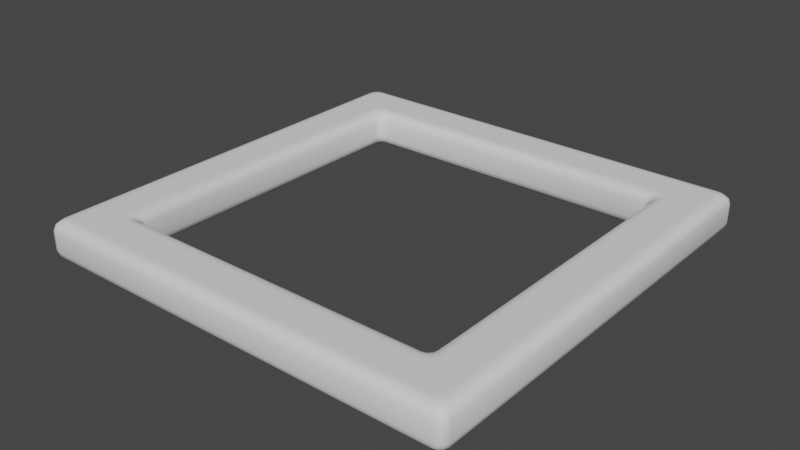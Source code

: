# Source: sqare_symbol.blend  (saved by Blender 2.91.10; exported with 4.5.12 LTS)
import bpy
from mathutils import Matrix  # noqa: F401  (used for matrix-valued properties, if any)

bpy.ops.wm.read_factory_settings(use_empty=True)
scene = bpy.context.scene
scene.name = 'Scene'

# ---- collections
col_collection = bpy.data.collections.new('Collection'); scene.collection.children.link(col_collection)

# ---- world
world_world = bpy.data.worlds.new('World'); scene.world = world_world
world_world.use_nodes = True; world_world.node_tree.nodes.clear()
_N = world_world.node_tree.nodes; _L = world_world.node_tree.links
n0 = _N.new('ShaderNodeOutputWorld'); n0.name = 'World Output'; n0.location = (300, 300)
n1 = _N.new('ShaderNodeBackground'); n1.name = 'Background'; n1.location = (10, 300)
n1.inputs[0].default_value = (0.05088, 0.05088, 0.05088, 1.0)
_L.new(n1.outputs[0], n0.inputs[0])
n0.is_active_output = True
world_world.color = (0.05088, 0.05088, 0.05088)
world_world.use_sun_shadow = False
world_world.sun_shadow_jitter_overblur = 0.0

# ---- meshes
me_plane = bpy.data.meshes.new('Plane')
me_plane.from_pydata([(-0.8333, -0.8749, 0.175), (-0.8749, -0.8333, 0.175), (-0.8541, -0.8693, 0.175), (-0.8693, -0.8541, 0.175), (-0.8333, 0.8749, 0.175), (-0.8749, 0.8333, 0.175), (-0.8541, 0.8693, 0.175), (-0.8693, 0.8541, 0.175), (0.8749, -0.8333, 0.175), (0.8333, -0.8749, 0.175), (0.8693, -0.8541, 0.175), (0.8541, -0.8693, 0.175), (0.8333, 0.8749, 0.175), (0.8749, 0.8333, 0.175), (0.8541, 0.8693, 0.175), (0.8693, 0.8541, 0.175), (-0.7709, -0.8123, 0.175), (-0.8123, -0.7709, 0.175), (-0.7916, -0.8068, 0.175), (-0.8068, -0.7916, 0.175), (0.8123, -0.7709, 0.175), (0.7709, -0.8123, 0.175), (0.8068, -0.7916, 0.175), (0.7916, -0.8068, 0.175), (0.7709, 0.8123, 0.175), (0.8123, 0.7709, 0.175), (0.7916, 0.8068, 0.175), (0.8068, 0.7916, 0.175), (-0.8123, 0.7709, 0.175), (-0.7709, 0.8123, 0.175), (-0.8068, 0.7916, 0.175), (-0.7916, 0.8068, 0.175), (-0.8954, 0.9368, 0.175), (-0.9368, 0.8954, 0.175), (-0.9161, 0.9312, 0.175), (-0.9312, 0.9161, 0.175), (-0.9368, -0.8954, 0.175), (-0.8954, -0.9368, 0.175), (-0.9312, -0.9161, 0.175), (-0.9161, -0.9312, 0.175), (0.8954, -0.9368, 0.175), (0.9368, -0.8954, 0.175), (0.9161, -0.9312, 0.175), (0.9312, -0.9161, 0.175), (0.9368, 0.8954, 0.175), (0.8954, 0.9368, 0.175), (0.9312, 0.9161, 0.175), (0.9161, 0.9312, 0.175), (-0.8749, -0.8333, 0.0), (-0.8333, -0.8749, 0.0), (-0.8693, -0.8541, 0.0), (-0.8541, -0.8693, 0.0), (-0.8749, 0.8333, 0.0), (-0.8333, 0.8749, 0.0), (-0.8693, 0.8541, 0.0), (-0.8541, 0.8693, 0.0), (0.8333, -0.8749, 0.0), (0.8749, -0.8333, 0.0), (0.8541, -0.8693, 0.0), (0.8693, -0.8541, 0.0), (0.8749, 0.8333, 0.0), (0.8333, 0.8749, 0.0), (0.8693, 0.8541, 0.0), (0.8541, 0.8693, 0.0), (-0.8123, -0.7709, 0.0), (-0.7709, -0.8123, 0.0), (-0.8068, -0.7916, 0.0), (-0.7916, -0.8068, 0.0), (0.7709, -0.8123, 0.0), (0.8123, -0.7709, 0.0), (0.7916, -0.8068, 0.0), (0.8068, -0.7916, 0.0), (0.8123, 0.7709, 0.0), (0.7709, 0.8123, 0.0), (0.8068, 0.7916, 0.0), (0.7916, 0.8068, 0.0), (-0.7709, 0.8123, 0.0), (-0.8123, 0.7709, 0.0), (-0.7916, 0.8068, 0.0), (-0.8068, 0.7916, 0.0), (-0.9374, 0.8961, 0.0), (-0.8961, 0.9374, 0.0), (-0.9319, 0.9167, 0.0), (-0.9167, 0.9319, 0.0), (-0.8961, -0.9374, 0.0), (-0.9374, -0.8961, 0.0), (-0.9167, -0.9319, 0.0), (-0.9319, -0.9167, 0.0), (0.9374, -0.8961, 0.0), (0.8961, -0.9374, 0.0), (0.9319, -0.9167, 0.0), (0.9167, -0.9319, 0.0), (0.8961, 0.9374, 0.0), (0.9374, 0.8961, 0.0), (0.9167, 0.9319, 0.0), (0.9319, 0.9167, 0.0), (-0.9549, -0.9141, 0.0), (-0.9141, -0.9549, 0.0), (-0.9494, -0.9345, 5.821e-11), (-0.9345, -0.9494, 5.821e-11), (-0.9614, -1.0, 0.04511), (-1.0, -0.9614, 0.04511), (-0.9807, -0.9948, 0.04511), (-0.9948, -0.9807, 0.04511), (-0.9376, -0.9774, 0.006043), (-0.9774, -0.9376, 0.006043), (-0.9575, -0.9721, 0.006043), (-0.9721, -0.9575, 0.006043), (-0.955, -0.994, 0.02255), (-0.994, -0.955, 0.02255), (-0.9745, -0.9887, 0.02255), (-0.9887, -0.9745, 0.02255), (0.9141, -0.9549, 0.0), (0.9549, -0.9141, 0.0), (0.9345, -0.9494, 5.821e-11), (0.9494, -0.9345, 5.821e-11), (1.0, -0.9614, 0.04511), (0.9614, -1.0, 0.04511), (0.9948, -0.9807, 0.04511), (0.9807, -0.9948, 0.04511), (0.9774, -0.9376, 0.006043), (0.9376, -0.9774, 0.006043), (0.9721, -0.9575, 0.006043), (0.9575, -0.9721, 0.006043), (0.994, -0.955, 0.02255), (0.955, -0.994, 0.02255), (0.9887, -0.9745, 0.02255), (0.9745, -0.9887, 0.02255), (-1.0, 0.9614, 0.04511), (-0.9614, 1.0, 0.04511), (-0.9948, 0.9807, 0.04511), (-0.9807, 0.9948, 0.04511), (-0.9141, 0.9549, 0.0), (-0.9549, 0.9141, 0.0), (-0.9345, 0.9494, 0.0), (-0.9494, 0.9345, 0.0), (-0.994, 0.955, 0.02255), (-0.955, 0.994, 0.02255), (-0.9887, 0.9745, 0.02255), (-0.9745, 0.9887, 0.02255), (-0.9774, 0.9376, 0.006043), (-0.9376, 0.9774, 0.006043), (-0.9721, 0.9575, 0.006043), (-0.9575, 0.9721, 0.006043), (0.9549, 0.9141, 0.0), (0.9141, 0.9549, 0.0), (0.9494, 0.9345, 5.821e-11), (0.9345, 0.9494, 5.821e-11), (0.9614, 1.0, 0.04511), (1.0, 0.9614, 0.04511), (0.9807, 0.9948, 0.04511), (0.9948, 0.9807, 0.04511), (0.9376, 0.9774, 0.006043), (0.9774, 0.9376, 0.006043), (0.9575, 0.9721, 0.006043), (0.9721, 0.9575, 0.006043), (0.955, 0.994, 0.02255), (0.994, 0.955, 0.02255), (0.9745, 0.9887, 0.02255), (0.9887, 0.9745, 0.02255), (-0.7949, 0.754, 0.0), (-0.754, 0.7949, 0.0), (-0.7894, 0.7745, 0.0), (-0.7745, 0.7894, 0.0), (-0.7112, 0.7498, 0.04511), (-0.7498, 0.7112, 0.04511), (-0.7305, 0.7446, 0.04511), (-0.7446, 0.7305, 0.04511), (-0.7723, 0.7324, 0.006043), (-0.7324, 0.7723, 0.006043), (-0.767, 0.7524, 0.006043), (-0.7524, 0.767, 0.006043), (-0.7558, 0.7168, 0.02255), (-0.7168, 0.7558, 0.02255), (-0.7506, 0.7363, 0.02255), (-0.7363, 0.7506, 0.02255), (-0.7498, -0.7112, 0.04511), (-0.7112, -0.7498, 0.04511), (-0.7446, -0.7305, 0.04511), (-0.7305, -0.7446, 0.04511), (-0.754, -0.7949, 0.0), (-0.7949, -0.754, 0.0), (-0.7745, -0.7894, 0.0), (-0.7894, -0.7745, 0.0), (-0.7168, -0.7558, 0.02255), (-0.7558, -0.7168, 0.02255), (-0.7363, -0.7506, 0.02255), (-0.7506, -0.7363, 0.02255), (-0.7324, -0.7723, 0.006043), (-0.7723, -0.7324, 0.006043), (-0.7524, -0.767, 0.006043), (-0.767, -0.7524, 0.006043), (0.7112, -0.7498, 0.04511), (0.7498, -0.7112, 0.04511), (0.7305, -0.7446, 0.04511), (0.7446, -0.7305, 0.04511), (0.7949, -0.754, 0.0), (0.754, -0.7949, 0.0), (0.7894, -0.7745, 0.0), (0.7745, -0.7894, 0.0), (0.7558, -0.7168, 0.02255), (0.7168, -0.7558, 0.02255), (0.7506, -0.7363, 0.02255), (0.7363, -0.7506, 0.02255), (0.7723, -0.7324, 0.006043), (0.7324, -0.7723, 0.006043), (0.767, -0.7524, 0.006043), (0.7524, -0.767, 0.006043), (0.7498, 0.7112, 0.04511), (0.7112, 0.7498, 0.04511), (0.7446, 0.7305, 0.04511), (0.7305, 0.7446, 0.04511), (0.754, 0.7949, 0.0), (0.7949, 0.754, 0.0), (0.7745, 0.7894, 0.0), (0.7894, 0.7745, 0.0), (0.7168, 0.7558, 0.02255), (0.7558, 0.7168, 0.02255), (0.7363, 0.7506, 0.02255), (0.7506, 0.7363, 0.02255), (0.7324, 0.7723, 0.006043), (0.7723, 0.7324, 0.006043), (0.7524, 0.767, 0.006043), (0.767, 0.7524, 0.006043), (-0.7498, 0.7112, 0.1299), (-0.7112, 0.7498, 0.1299), (-0.7446, 0.7305, 0.1299), (-0.7305, 0.7446, 0.1299), (-0.754, 0.7949, 0.175), (-0.7949, 0.754, 0.175), (-0.7745, 0.7894, 0.175), (-0.7894, 0.7745, 0.175), (-0.7558, 0.7168, 0.1524), (-0.7168, 0.7558, 0.1524), (-0.7506, 0.7363, 0.1524), (-0.7363, 0.7506, 0.1524), (-0.7723, 0.7324, 0.1689), (-0.7324, 0.7723, 0.1689), (-0.767, 0.7524, 0.1689), (-0.7524, 0.767, 0.1689), (-0.7949, -0.754, 0.175), (-0.754, -0.7949, 0.175), (-0.7894, -0.7745, 0.175), (-0.7745, -0.7894, 0.175), (-0.7112, -0.7498, 0.1299), (-0.7498, -0.7112, 0.1299), (-0.7305, -0.7446, 0.1299), (-0.7446, -0.7305, 0.1299), (-0.7324, -0.7723, 0.1689), (-0.7723, -0.7324, 0.1689), (-0.7524, -0.767, 0.1689), (-0.767, -0.7524, 0.1689), (-0.7168, -0.7558, 0.1524), (-0.7558, -0.7168, 0.1524), (-0.7363, -0.7506, 0.1524), (-0.7506, -0.7363, 0.1524), (0.754, -0.7949, 0.175), (0.7949, -0.754, 0.175), (0.7745, -0.7894, 0.175), (0.7894, -0.7745, 0.175), (0.7498, -0.7112, 0.1299), (0.7112, -0.7498, 0.1299), (0.7446, -0.7305, 0.1299), (0.7305, -0.7446, 0.1299), (0.7723, -0.7324, 0.1689), (0.7324, -0.7723, 0.1689), (0.767, -0.7524, 0.1689), (0.7524, -0.767, 0.1689), (0.7558, -0.7168, 0.1524), (0.7168, -0.7558, 0.1524), (0.7506, -0.7363, 0.1524), (0.7363, -0.7506, 0.1524), (0.7949, 0.754, 0.175), (0.754, 0.7949, 0.175), (0.7894, 0.7745, 0.175), (0.7745, 0.7894, 0.175), (0.7112, 0.7498, 0.1299), (0.7498, 0.7112, 0.1299), (0.7305, 0.7446, 0.1299), (0.7446, 0.7305, 0.1299), (0.7324, 0.7723, 0.1689), (0.7723, 0.7324, 0.1689), (0.7524, 0.767, 0.1689), (0.767, 0.7524, 0.1689), (0.7168, 0.7558, 0.1524), (0.7558, 0.7168, 0.1524), (0.7363, 0.7506, 0.1524), (0.7506, 0.7363, 0.1524), (-0.9549, 0.9141, 0.175), (-0.9141, 0.9549, 0.175), (-0.9494, 0.9345, 0.175), (-0.9345, 0.9494, 0.175), (-0.9614, 1.0, 0.1299), (-1.0, 0.9614, 0.1299), (-0.9807, 0.9948, 0.1299), (-0.9948, 0.9807, 0.1299), (-0.9774, 0.9376, 0.1689), (-0.9376, 0.9774, 0.1689), (-0.9721, 0.9575, 0.1689), (-0.9575, 0.9721, 0.1689), (-0.994, 0.955, 0.1524), (-0.955, 0.994, 0.1524), (-0.9887, 0.9745, 0.1524), (-0.9745, 0.9887, 0.1524), (-1.0, -0.9614, 0.1299), (-0.9614, -1.0, 0.1299), (-0.9948, -0.9807, 0.1299), (-0.9807, -0.9948, 0.1299), (-0.9141, -0.9549, 0.175), (-0.9549, -0.9141, 0.175), (-0.9345, -0.9494, 0.175), (-0.9494, -0.9345, 0.175), (-0.955, -0.994, 0.1524), (-0.994, -0.955, 0.1524), (-0.9745, -0.9887, 0.1524), (-0.9887, -0.9745, 0.1524), (-0.9376, -0.9774, 0.1689), (-0.9774, -0.9376, 0.1689), (-0.9575, -0.9721, 0.1689), (-0.9721, -0.9575, 0.1689), (0.9614, -1.0, 0.1299), (1.0, -0.9614, 0.1299), (0.9807, -0.9948, 0.1299), (0.9948, -0.9807, 0.1299), (0.9549, -0.9141, 0.175), (0.9141, -0.9549, 0.175), (0.9494, -0.9345, 0.175), (0.9345, -0.9494, 0.175), (0.994, -0.955, 0.1524), (0.955, -0.994, 0.1524), (0.9887, -0.9745, 0.1524), (0.9745, -0.9887, 0.1524), (0.9774, -0.9376, 0.1689), (0.9376, -0.9774, 0.1689), (0.9721, -0.9575, 0.1689), (0.9575, -0.9721, 0.1689), (1.0, 0.9614, 0.1299), (0.9614, 1.0, 0.1299), (0.9948, 0.9807, 0.1299), (0.9807, 0.9948, 0.1299), (0.9141, 0.9549, 0.175), (0.9549, 0.9141, 0.175), (0.9345, 0.9494, 0.175), (0.9494, 0.9345, 0.175), (0.955, 0.994, 0.1524), (0.994, 0.955, 0.1524), (0.9745, 0.9887, 0.1524), (0.9887, 0.9745, 0.1524), (0.9376, 0.9774, 0.1689), (0.9774, 0.9376, 0.1689), (0.9575, 0.9721, 0.1689), (0.9721, 0.9575, 0.1689)], [], [(36, 33, 288, 309), (128, 101, 304, 293), (89, 112, 97, 84), (145, 132, 141, 152), (197, 68, 65, 180), (48, 85, 80, 52), (44, 41, 324, 341), (256, 241, 16, 21), (81, 132, 145, 92), (85, 96, 133, 80), (120, 153, 157, 124), (216, 173, 169, 220), (161, 76, 73, 212), (133, 96, 105, 140), (93, 144, 113, 88), (4, 12, 45, 32), (240, 229, 28, 17), (29, 24, 12, 4), (9, 0, 37, 40), (32, 45, 340, 289), (228, 273, 24, 29), (40, 37, 308, 325), (272, 257, 20, 25), (13, 8, 41, 44), (25, 20, 8, 13), (21, 16, 0, 9), (17, 28, 5, 1), (53, 81, 92, 61), (181, 64, 77, 160), (76, 53, 61, 73), (68, 56, 49, 65), (176, 165, 224, 245), (188, 205, 197, 180), (204, 221, 213, 196), (213, 72, 69, 196), (60, 93, 88, 57), (72, 60, 57, 69), (64, 48, 52, 77), (56, 89, 84, 49), (164, 209, 276, 225), (177, 192, 201, 184), (209, 164, 173, 216), (192, 177, 244, 261), (193, 208, 217, 200), (184, 201, 205, 188), (208, 193, 260, 277), (284, 233, 225, 276), (200, 217, 221, 204), (165, 176, 185, 172), (172, 185, 189, 168), (168, 189, 181, 160), (97, 112, 121, 104), (104, 121, 125, 108), (100, 117, 320, 305), (108, 125, 117, 100), (113, 144, 153, 120), (136, 109, 101, 128), (124, 157, 149, 116), (156, 137, 129, 148), (116, 149, 336, 321), (152, 141, 137, 156), (220, 169, 161, 212), (148, 129, 292, 337), (280, 237, 233, 284), (241, 256, 265, 248), (273, 228, 237, 280), (252, 269, 261, 244), (257, 272, 281, 264), (248, 265, 269, 252), (268, 285, 277, 260), (348, 297, 289, 340), (264, 281, 285, 268), (229, 240, 249, 236), (236, 249, 253, 232), (232, 253, 245, 224), (344, 301, 297, 348), (305, 320, 329, 312), (337, 292, 301, 344), (316, 333, 325, 308), (321, 336, 345, 328), (312, 329, 333, 316), (332, 349, 341, 324), (328, 345, 349, 332), (293, 304, 313, 300), (300, 313, 317, 296), (296, 317, 309, 288), (140, 105, 109, 136), (37, 0, 2, 39), (39, 2, 3, 38), (38, 3, 1, 36), (29, 4, 6, 31), (31, 6, 7, 30), (30, 7, 5, 28), (41, 8, 10, 43), (43, 10, 11, 42), (42, 11, 9, 40), (45, 12, 14, 47), (47, 14, 15, 46), (46, 15, 13, 44), (0, 16, 18, 2), (2, 18, 19, 3), (3, 19, 17, 1), (8, 20, 22, 10), (10, 22, 23, 11), (11, 23, 21, 9), (12, 24, 26, 14), (14, 26, 27, 15), (15, 27, 25, 13), (4, 32, 34, 6), (6, 34, 35, 7), (7, 35, 33, 5), (85, 48, 50, 87), (87, 50, 51, 86), (86, 51, 49, 84), (77, 52, 54, 79), (79, 54, 55, 78), (78, 55, 53, 76), (89, 56, 58, 91), (91, 58, 59, 90), (90, 59, 57, 88), (93, 60, 62, 95), (95, 62, 63, 94), (94, 63, 61, 92), (48, 64, 66, 50), (50, 66, 67, 51), (51, 67, 65, 49), (56, 68, 70, 58), (58, 70, 71, 59), (59, 71, 69, 57), (60, 72, 74, 62), (62, 74, 75, 63), (63, 75, 73, 61), (52, 80, 82, 54), (54, 82, 83, 55), (55, 83, 81, 53), (173, 164, 166, 175), (175, 166, 167, 174), (174, 167, 165, 172), (177, 184, 186, 179), (179, 186, 187, 178), (178, 187, 185, 176), (169, 173, 175, 171), (171, 175, 174, 170), (170, 174, 172, 168), (184, 188, 190, 186), (186, 190, 191, 187), (187, 191, 189, 185), (161, 169, 171, 163), (163, 171, 170, 162), (162, 170, 168, 160), (188, 180, 182, 190), (190, 182, 183, 191), (191, 183, 181, 189), (193, 200, 202, 195), (195, 202, 203, 194), (194, 203, 201, 192), (200, 204, 206, 202), (202, 206, 207, 203), (203, 207, 205, 201), (204, 196, 198, 206), (206, 198, 199, 207), (207, 199, 197, 205), (209, 216, 218, 211), (211, 218, 219, 210), (210, 219, 217, 208), (216, 220, 222, 218), (218, 222, 223, 219), (219, 223, 221, 217), (220, 212, 214, 222), (222, 214, 215, 223), (223, 215, 213, 221), (141, 132, 134, 143), (143, 134, 135, 142), (142, 135, 133, 140), (97, 104, 106, 99), (99, 106, 107, 98), (98, 107, 105, 96), (137, 141, 143, 139), (139, 143, 142, 138), (138, 142, 140, 136), (104, 108, 110, 106), (106, 110, 111, 107), (107, 111, 109, 105), (129, 137, 139, 131), (131, 139, 138, 130), (130, 138, 136, 128), (108, 100, 102, 110), (110, 102, 103, 111), (111, 103, 101, 109), (113, 120, 122, 115), (115, 122, 123, 114), (114, 123, 121, 112), (120, 124, 126, 122), (122, 126, 127, 123), (123, 127, 125, 121), (124, 116, 118, 126), (126, 118, 119, 127), (127, 119, 117, 125), (145, 152, 154, 147), (147, 154, 155, 146), (146, 155, 153, 144), (152, 156, 158, 154), (154, 158, 159, 155), (155, 159, 157, 153), (156, 148, 150, 158), (158, 150, 151, 159), (159, 151, 149, 157), (237, 228, 230, 239), (239, 230, 231, 238), (238, 231, 229, 236), (241, 248, 250, 243), (243, 250, 251, 242), (242, 251, 249, 240), (233, 237, 239, 235), (235, 239, 238, 234), (234, 238, 236, 232), (248, 252, 254, 250), (250, 254, 255, 251), (251, 255, 253, 249), (225, 233, 235, 227), (227, 235, 234, 226), (226, 234, 232, 224), (252, 244, 246, 254), (254, 246, 247, 255), (255, 247, 245, 253), (257, 264, 266, 259), (259, 266, 267, 258), (258, 267, 265, 256), (264, 268, 270, 266), (266, 270, 271, 267), (267, 271, 269, 265), (268, 260, 262, 270), (270, 262, 263, 271), (271, 263, 261, 269), (273, 280, 282, 275), (275, 282, 283, 274), (274, 283, 281, 272), (280, 284, 286, 282), (282, 286, 287, 283), (283, 287, 285, 281), (284, 276, 278, 286), (286, 278, 279, 287), (287, 279, 277, 285), (301, 292, 294, 303), (303, 294, 295, 302), (302, 295, 293, 300), (305, 312, 314, 307), (307, 314, 315, 306), (306, 315, 313, 304), (297, 301, 303, 299), (299, 303, 302, 298), (298, 302, 300, 296), (312, 316, 318, 314), (314, 318, 319, 315), (315, 319, 317, 313), (289, 297, 299, 291), (291, 299, 298, 290), (290, 298, 296, 288), (316, 308, 310, 318), (318, 310, 311, 319), (319, 311, 309, 317), (321, 328, 330, 323), (323, 330, 331, 322), (322, 331, 329, 320), (328, 332, 334, 330), (330, 334, 335, 331), (331, 335, 333, 329), (332, 324, 326, 334), (334, 326, 327, 335), (335, 327, 325, 333), (337, 344, 346, 339), (339, 346, 347, 338), (338, 347, 345, 336), (344, 348, 350, 346), (346, 350, 351, 347), (347, 351, 349, 345), (348, 340, 342, 350), (350, 342, 343, 351), (351, 343, 341, 349), (292, 129, 131, 294), (294, 131, 130, 295), (295, 130, 128, 293), (100, 305, 307, 102), (102, 307, 306, 103), (103, 306, 304, 101), (88, 113, 115, 90), (90, 115, 114, 91), (91, 114, 112, 89), (96, 85, 87, 98), (98, 87, 86, 99), (99, 86, 84, 97), (132, 81, 83, 134), (134, 83, 82, 135), (135, 82, 80, 133), (116, 321, 323, 118), (118, 323, 322, 119), (119, 322, 320, 117), (148, 337, 339, 150), (150, 339, 338, 151), (151, 338, 336, 149), (92, 145, 147, 94), (94, 147, 146, 95), (95, 146, 144, 93), (180, 65, 67, 182), (182, 67, 66, 183), (183, 66, 64, 181), (76, 161, 163, 78), (78, 163, 162, 79), (79, 162, 160, 77), (224, 165, 167, 226), (226, 167, 166, 227), (227, 166, 164, 225), (208, 277, 279, 210), (210, 279, 278, 211), (211, 278, 276, 209), (244, 177, 179, 246), (246, 179, 178, 247), (247, 178, 176, 245), (72, 213, 215, 74), (74, 215, 214, 75), (75, 214, 212, 73), (196, 69, 71, 198), (198, 71, 70, 199), (199, 70, 68, 197), (260, 193, 195, 262), (262, 195, 194, 263), (263, 194, 192, 261), (16, 241, 243, 18), (18, 243, 242, 19), (19, 242, 240, 17), (228, 29, 31, 230), (230, 31, 30, 231), (231, 30, 28, 229), (272, 25, 27, 274), (274, 27, 26, 275), (275, 26, 24, 273), (20, 257, 259, 22), (22, 259, 258, 23), (23, 258, 256, 21), (308, 37, 39, 310), (310, 39, 38, 311), (311, 38, 36, 309), (32, 289, 291, 34), (34, 291, 290, 35), (35, 290, 288, 33), (44, 341, 343, 46), (46, 343, 342, 47), (47, 342, 340, 45), (324, 41, 43, 326), (326, 43, 42, 327), (327, 42, 40, 325), (1, 5, 33, 36)])
me_plane.polygons.foreach_set('use_smooth', [True] * 352)
_uv = me_plane.uv_layers.new(name='UVMap')
_uv.uv.foreach_set('vector', [0.03162, 0.05231, 0.03162, 0.9477, 0.02255, 0.957, 0.02255, 0.04296, 0.0, 0.9807, 0.0, 0.01928, 0.0, 0.01928, 0.0, 0.9807, 0.948, 0.03128, 0.957, 0.02255, 0.04296, 0.02255, 0.05197, 0.03128, 0.957, 0.9774, 0.04296, 0.9774, 0.03122, 0.9887, 0.9688, 0.9887, 0.877, 0.1026, 0.8855, 0.09384, 0.1145, 0.09384, 0.123, 0.1026, 0.06256, 0.08334, 0.03128, 0.05197, 0.03128, 0.948, 0.06256, 0.9167, 0.9684, 0.9477, 0.9684, 0.05231, 0.9774, 0.04296, 0.9774, 0.957, 0.877, 0.1026, 0.123, 0.1026, 0.1145, 0.09384, 0.8855, 0.09384, 0.05197, 0.9687, 0.04296, 0.9774, 0.957, 0.9774, 0.948, 0.9687, 0.03128, 0.05197, 0.02255, 0.04296, 0.02255, 0.957, 0.03128, 0.948, 0.9887, 0.03122, 0.9887, 0.9688, 0.9985, 0.9789, 0.9985, 0.02107, 0.857, 0.8764, 0.143, 0.8764, 0.1338, 0.8862, 0.8662, 0.8862, 0.123, 0.8974, 0.1145, 0.9062, 0.8855, 0.9062, 0.877, 0.8974, 0.02255, 0.957, 0.02255, 0.04296, 0.01128, 0.03122, 0.01128, 0.9688, 0.9687, 0.948, 0.9774, 0.957, 0.9774, 0.04296, 0.9687, 0.05197, 0.08334, 0.9374, 0.9167, 0.9374, 0.9477, 0.9684, 0.05231, 0.9684, 0.1026, 0.123, 0.1026, 0.877, 0.09384, 0.8855, 0.09384, 0.1145, 0.1145, 0.9062, 0.8855, 0.9062, 0.9167, 0.9374, 0.08334, 0.9374, 0.9167, 0.06256, 0.08334, 0.06256, 0.05231, 0.03162, 0.9477, 0.03162, 0.05231, 0.9684, 0.9477, 0.9684, 0.957, 0.9774, 0.04296, 0.9774, 0.123, 0.8974, 0.877, 0.8974, 0.8855, 0.9062, 0.1145, 0.9062, 0.9477, 0.03162, 0.05231, 0.03162, 0.04296, 0.02255, 0.957, 0.02255, 0.8974, 0.877, 0.8974, 0.123, 0.9062, 0.1145, 0.9062, 0.8855, 0.9374, 0.9167, 0.9374, 0.08334, 0.9684, 0.05231, 0.9684, 0.9477, 0.9062, 0.8855, 0.9062, 0.1145, 0.9374, 0.08334, 0.9374, 0.9167, 0.8855, 0.09384, 0.1145, 0.09384, 0.08334, 0.06256, 0.9167, 0.06256, 0.09384, 0.1145, 0.09384, 0.8855, 0.06256, 0.9167, 0.06256, 0.08334, 0.08334, 0.9374, 0.05197, 0.9687, 0.948, 0.9687, 0.9167, 0.9374, 0.1026, 0.123, 0.09384, 0.1145, 0.09384, 0.8855, 0.1026, 0.877, 0.1145, 0.9062, 0.08334, 0.9374, 0.9167, 0.9374, 0.8855, 0.9062, 0.8855, 0.09384, 0.9167, 0.06256, 0.08334, 0.06256, 0.1145, 0.09384, 0.1251, 0.1444, 0.1251, 0.8556, 0.1251, 0.8556, 0.1251, 0.1444, 0.1338, 0.1138, 0.8662, 0.1138, 0.877, 0.1026, 0.123, 0.1026, 0.8862, 0.1338, 0.8862, 0.8662, 0.8974, 0.877, 0.8974, 0.123, 0.8974, 0.877, 0.9062, 0.8855, 0.9062, 0.1145, 0.8974, 0.123, 0.9374, 0.9167, 0.9687, 0.948, 0.9687, 0.05197, 0.9374, 0.08334, 0.9062, 0.8855, 0.9374, 0.9167, 0.9374, 0.08334, 0.9062, 0.1145, 0.09384, 0.1145, 0.06256, 0.08334, 0.06256, 0.9167, 0.09384, 0.8855, 0.9167, 0.06256, 0.948, 0.03128, 0.05197, 0.03128, 0.08334, 0.06256, 0.1444, 0.8749, 0.8556, 0.8749, 0.8556, 0.8749, 0.1444, 0.8749, 0.1444, 0.1251, 0.8556, 0.1251, 0.857, 0.1236, 0.143, 0.1236, 0.8556, 0.8749, 0.1444, 0.8749, 0.143, 0.8764, 0.857, 0.8764, 0.8556, 0.1251, 0.1444, 0.1251, 0.1444, 0.1251, 0.8556, 0.1251, 0.8749, 0.1444, 0.8749, 0.8556, 0.8764, 0.857, 0.8764, 0.143, 0.143, 0.1236, 0.857, 0.1236, 0.8662, 0.1138, 0.1338, 0.1138, 0.8749, 0.8556, 0.8749, 0.1444, 0.8749, 0.1444, 0.8749, 0.8556, 0.857, 0.8764, 0.143, 0.8764, 0.1444, 0.8749, 0.8556, 0.8749, 0.8764, 0.143, 0.8764, 0.857, 0.8862, 0.8662, 0.8862, 0.1338, 0.1251, 0.8556, 0.1251, 0.1444, 0.1236, 0.143, 0.1236, 0.857, 0.1236, 0.857, 0.1236, 0.143, 0.1138, 0.1338, 0.1138, 0.8662, 0.1138, 0.8662, 0.1138, 0.1338, 0.1026, 0.123, 0.1026, 0.877, 0.04296, 0.02255, 0.957, 0.02255, 0.9688, 0.01128, 0.03122, 0.01128, 0.03122, 0.01128, 0.9688, 0.01128, 0.9789, 0.001511, 0.02107, 0.001511, 0.01928, 0.0, 0.9807, 0.0, 0.9807, 0.0, 0.01928, 0.0, 0.02107, 0.001511, 0.9789, 0.001511, 0.9807, 0.0, 0.01928, 0.0, 0.9774, 0.04296, 0.9774, 0.957, 0.9887, 0.9688, 0.9887, 0.03122, 0.001511, 0.9789, 0.001511, 0.02107, 0.0, 0.01928, 0.0, 0.9807, 0.9985, 0.02107, 0.9985, 0.9789, 1.0, 0.9807, 1.0, 0.01928, 0.9789, 0.9985, 0.02107, 0.9985, 0.01928, 1.0, 0.9807, 1.0, 1.0, 0.01928, 1.0, 0.9807, 1.0, 0.9807, 1.0, 0.01928, 0.9688, 0.9887, 0.03122, 0.9887, 0.02107, 0.9985, 0.9789, 0.9985, 0.8662, 0.8862, 0.1338, 0.8862, 0.123, 0.8974, 0.877, 0.8974, 0.9807, 1.0, 0.01928, 1.0, 0.01928, 1.0, 0.9807, 1.0, 0.8662, 0.8862, 0.1338, 0.8862, 0.143, 0.8764, 0.857, 0.8764, 0.123, 0.1026, 0.877, 0.1026, 0.8662, 0.1138, 0.1338, 0.1138, 0.877, 0.8974, 0.123, 0.8974, 0.1338, 0.8862, 0.8662, 0.8862, 0.143, 0.1236, 0.857, 0.1236, 0.8556, 0.1251, 0.1444, 0.1251, 0.8974, 0.123, 0.8974, 0.877, 0.8862, 0.8662, 0.8862, 0.1338, 0.1338, 0.1138, 0.8662, 0.1138, 0.857, 0.1236, 0.143, 0.1236, 0.8764, 0.143, 0.8764, 0.857, 0.8749, 0.8556, 0.8749, 0.1444, 0.9688, 0.9887, 0.03122, 0.9887, 0.04296, 0.9774, 0.957, 0.9774, 0.8862, 0.1338, 0.8862, 0.8662, 0.8764, 0.857, 0.8764, 0.143, 0.1026, 0.877, 0.1026, 0.123, 0.1138, 0.1338, 0.1138, 0.8662, 0.1138, 0.8662, 0.1138, 0.1338, 0.1236, 0.143, 0.1236, 0.857, 0.1236, 0.857, 0.1236, 0.143, 0.1251, 0.1444, 0.1251, 0.8556, 0.9789, 0.9985, 0.02107, 0.9985, 0.03122, 0.9887, 0.9688, 0.9887, 0.01928, 0.0, 0.9807, 0.0, 0.9789, 0.001511, 0.02107, 0.001511, 0.9807, 1.0, 0.01928, 1.0, 0.02107, 0.9985, 0.9789, 0.9985, 0.03122, 0.01128, 0.9688, 0.01128, 0.957, 0.02255, 0.04296, 0.02255, 1.0, 0.01928, 1.0, 0.9807, 0.9985, 0.9789, 0.9985, 0.02107, 0.02107, 0.001511, 0.9789, 0.001511, 0.9688, 0.01128, 0.03122, 0.01128, 0.9887, 0.03122, 0.9887, 0.9688, 0.9774, 0.957, 0.9774, 0.04296, 0.9985, 0.02107, 0.9985, 0.9789, 0.9887, 0.9688, 0.9887, 0.03122, 0.0, 0.9807, 0.0, 0.01928, 0.001511, 0.02107, 0.001511, 0.9789, 0.001511, 0.9789, 0.001511, 0.02107, 0.01128, 0.03122, 0.01128, 0.9688, 0.01128, 0.9688, 0.01128, 0.03122, 0.02255, 0.04296, 0.02255, 0.957, 0.01128, 0.9688, 0.01128, 0.03122, 0.001511, 0.02107, 0.001511, 0.9789, 0.05231, 0.03162, 0.08334, 0.06256, 0.07295, 0.06535, 0.04196, 0.03439, 0.04196, 0.03439, 0.07295, 0.06535, 0.06535, 0.07295, 0.03439, 0.04196, 0.03439, 0.04196, 0.06535, 0.07295, 0.06256, 0.08334, 0.03162, 0.05231, 0.1145, 0.9062, 0.08334, 0.9374, 0.07295, 0.9347, 0.1042, 0.9034, 0.1042, 0.9034, 0.07295, 0.9347, 0.06535, 0.927, 0.09661, 0.8958, 0.09661, 0.8958, 0.06535, 0.927, 0.06256, 0.9167, 0.09384, 0.8855, 0.9684, 0.05231, 0.9374, 0.08334, 0.9347, 0.07295, 0.9656, 0.04196, 0.9656, 0.04196, 0.9347, 0.07295, 0.927, 0.06535, 0.958, 0.03439, 0.958, 0.03439, 0.927, 0.06535, 0.9167, 0.06256, 0.9477, 0.03162, 0.9477, 0.9684, 0.9167, 0.9374, 0.927, 0.9347, 0.958, 0.9656, 0.958, 0.9656, 0.927, 0.9347, 0.9347, 0.927, 0.9656, 0.958, 0.9656, 0.958, 0.9347, 0.927, 0.9374, 0.9167, 0.9684, 0.9477, 0.08334, 0.06256, 0.1145, 0.09384, 0.1042, 0.09661, 0.07295, 0.06535, 0.07295, 0.06535, 0.1042, 0.09661, 0.09661, 0.1042, 0.06535, 0.07295, 0.06535, 0.07295, 0.09661, 0.1042, 0.09384, 0.1145, 0.06256, 0.08334, 0.9374, 0.08334, 0.9062, 0.1145, 0.9034, 0.1042, 0.9347, 0.07295, 0.9347, 0.07295, 0.9034, 0.1042, 0.8958, 0.09661, 0.927, 0.06535, 0.927, 0.06535, 0.8958, 0.09661, 0.8855, 0.09384, 0.9167, 0.06256, 0.9167, 0.9374, 0.8855, 0.9062, 0.8958, 0.9034, 0.927, 0.9347, 0.927, 0.9347, 0.8958, 0.9034, 0.9034, 0.8958, 0.9347, 0.927, 0.9347, 0.927, 0.9034, 0.8958, 0.9062, 0.8855, 0.9374, 0.9167, 0.08334, 0.9374, 0.05231, 0.9684, 0.04196, 0.9656, 0.07295, 0.9347, 0.07295, 0.9347, 0.04196, 0.9656, 0.03439, 0.958, 0.06535, 0.927, 0.06535, 0.927, 0.03439, 0.958, 0.03162, 0.9477, 0.06256, 0.9167, 0.03128, 0.05197, 0.06256, 0.08334, 0.06535, 0.07295, 0.03405, 0.04163, 0.03405, 0.04163, 0.06535, 0.07295, 0.07295, 0.06535, 0.04163, 0.03405, 0.04163, 0.03405, 0.07295, 0.06535, 0.08334, 0.06256, 0.05197, 0.03128, 0.09384, 0.8855, 0.06256, 0.9167, 0.06535, 0.927, 0.09661, 0.8958, 0.09661, 0.8958, 0.06535, 0.927, 0.07295, 0.9347, 0.1042, 0.9034, 0.1042, 0.9034, 0.07295, 0.9347, 0.08334, 0.9374, 0.1145, 0.9062, 0.948, 0.03128, 0.9167, 0.06256, 0.927, 0.06535, 0.9584, 0.03405, 0.9584, 0.03405, 0.927, 0.06535, 0.9347, 0.07295, 0.9659, 0.04163, 0.9659, 0.04163, 0.9347, 0.07295, 0.9374, 0.08334, 0.9687, 0.05197, 0.9687, 0.948, 0.9374, 0.9167, 0.9347, 0.927, 0.9659, 0.9584, 0.9659, 0.9584, 0.9347, 0.927, 0.927, 0.9347, 0.9584, 0.9659, 0.9584, 0.9659, 0.927, 0.9347, 0.9167, 0.9374, 0.948, 0.9687, 0.06256, 0.08334, 0.09384, 0.1145, 0.09661, 0.1042, 0.06535, 0.07295, 0.06535, 0.07295, 0.09661, 0.1042, 0.1042, 0.09661, 0.07295, 0.06535, 0.07295, 0.06535, 0.1042, 0.09661, 0.1145, 0.09384, 0.08334, 0.06256, 0.9167, 0.06256, 0.8855, 0.09384, 0.8958, 0.09661, 0.927, 0.06535, 0.927, 0.06535, 0.8958, 0.09661, 0.9034, 0.1042, 0.9347, 0.07295, 0.9347, 0.07295, 0.9034, 0.1042, 0.9062, 0.1145, 0.9374, 0.08334, 0.9374, 0.9167, 0.9062, 0.8855, 0.9034, 0.8958, 0.9347, 0.927, 0.9347, 0.927, 0.9034, 0.8958, 0.8958, 0.9034, 0.927, 0.9347, 0.927, 0.9347, 0.8958, 0.9034, 0.8855, 0.9062, 0.9167, 0.9374, 0.06256, 0.9167, 0.03128, 0.948, 0.03405, 0.9584, 0.06535, 0.927, 0.06535, 0.927, 0.03405, 0.9584, 0.04163, 0.9659, 0.07295, 0.9347, 0.07295, 0.9347, 0.04163, 0.9659, 0.05197, 0.9687, 0.08334, 0.9374, 0.143, 0.8764, 0.1444, 0.8749, 0.1347, 0.8748, 0.1334, 0.8756, 0.1334, 0.8756, 0.1347, 0.8748, 0.1252, 0.8653, 0.1244, 0.8666, 0.1244, 0.8666, 0.1252, 0.8653, 0.1251, 0.8556, 0.1236, 0.857, 0.1444, 0.1251, 0.143, 0.1236, 0.1334, 0.1244, 0.1347, 0.1252, 0.1347, 0.1252, 0.1334, 0.1244, 0.1244, 0.1334, 0.1252, 0.1347, 0.1252, 0.1347, 0.1244, 0.1334, 0.1236, 0.143, 0.1251, 0.1444, 0.1338, 0.8862, 0.143, 0.8764, 0.1334, 0.8756, 0.1239, 0.8841, 0.1239, 0.8841, 0.1334, 0.8756, 0.1244, 0.8666, 0.1159, 0.8761, 0.1159, 0.8761, 0.1244, 0.8666, 0.1236, 0.857, 0.1138, 0.8662, 0.143, 0.1236, 0.1338, 0.1138, 0.1239, 0.1159, 0.1334, 0.1244, 0.1334, 0.1244, 0.1239, 0.1159, 0.1159, 0.1239, 0.1244, 0.1334, 0.1244, 0.1334, 0.1159, 0.1239, 0.1138, 0.1338, 0.1236, 0.143, 0.123, 0.8974, 0.1338, 0.8862, 0.1239, 0.8841, 0.1128, 0.8948, 0.1128, 0.8948, 0.1239, 0.8841, 0.1159, 0.8761, 0.1052, 0.8872, 0.1052, 0.8872, 0.1159, 0.8761, 0.1138, 0.8662, 0.1026, 0.877, 0.1338, 0.1138, 0.123, 0.1026, 0.1128, 0.1052, 0.1239, 0.1159, 0.1239, 0.1159, 0.1128, 0.1052, 0.1052, 0.1128, 0.1159, 0.1239, 0.1159, 0.1239, 0.1052, 0.1128, 0.1026, 0.123, 0.1138, 0.1338, 0.8749, 0.1444, 0.8764, 0.143, 0.8756, 0.1334, 0.8748, 0.1347, 0.8748, 0.1347, 0.8756, 0.1334, 0.8666, 0.1244, 0.8653, 0.1252, 0.8653, 0.1252, 0.8666, 0.1244, 0.857, 0.1236, 0.8556, 0.1251, 0.8764, 0.143, 0.8862, 0.1338, 0.8841, 0.1239, 0.8756, 0.1334, 0.8756, 0.1334, 0.8841, 0.1239, 0.8761, 0.1159, 0.8666, 0.1244, 0.8666, 0.1244, 0.8761, 0.1159, 0.8662, 0.1138, 0.857, 0.1236, 0.8862, 0.1338, 0.8974, 0.123, 0.8948, 0.1128, 0.8841, 0.1239, 0.8841, 0.1239, 0.8948, 0.1128, 0.8872, 0.1052, 0.8761, 0.1159, 0.8761, 0.1159, 0.8872, 0.1052, 0.877, 0.1026, 0.8662, 0.1138, 0.8556, 0.8749, 0.857, 0.8764, 0.8666, 0.8756, 0.8653, 0.8748, 0.8653, 0.8748, 0.8666, 0.8756, 0.8756, 0.8666, 0.8748, 0.8653, 0.8748, 0.8653, 0.8756, 0.8666, 0.8764, 0.857, 0.8749, 0.8556, 0.857, 0.8764, 0.8662, 0.8862, 0.8761, 0.8841, 0.8666, 0.8756, 0.8666, 0.8756, 0.8761, 0.8841, 0.8841, 0.8761, 0.8756, 0.8666, 0.8756, 0.8666, 0.8841, 0.8761, 0.8862, 0.8662, 0.8764, 0.857, 0.8662, 0.8862, 0.877, 0.8974, 0.8872, 0.8948, 0.8761, 0.8841, 0.8761, 0.8841, 0.8872, 0.8948, 0.8948, 0.8872, 0.8841, 0.8761, 0.8841, 0.8761, 0.8948, 0.8872, 0.8974, 0.877, 0.8862, 0.8662, 0.03122, 0.9887, 0.04296, 0.9774, 0.03276, 0.9748, 0.02137, 0.9867, 0.02137, 0.9867, 0.03276, 0.9748, 0.0252, 0.9672, 0.01331, 0.9786, 0.01331, 0.9786, 0.0252, 0.9672, 0.02255, 0.957, 0.01128, 0.9688, 0.04296, 0.02255, 0.03122, 0.01128, 0.02137, 0.01331, 0.03276, 0.0252, 0.03276, 0.0252, 0.02137, 0.01331, 0.01331, 0.02137, 0.0252, 0.03276, 0.0252, 0.03276, 0.01331, 0.02137, 0.01128, 0.03122, 0.02255, 0.04296, 0.02107, 0.9985, 0.03122, 0.9887, 0.02137, 0.9867, 0.01136, 0.9977, 0.01136, 0.9977, 0.02137, 0.9867, 0.01331, 0.9786, 0.002327, 0.9886, 0.002327, 0.9886, 0.01331, 0.9786, 0.01128, 0.9688, 0.001511, 0.9789, 0.03122, 0.01128, 0.02107, 0.001511, 0.01136, 0.002327, 0.02137, 0.01331, 0.02137, 0.01331, 0.01136, 0.002327, 0.002327, 0.01136, 0.01331, 0.02137, 0.01331, 0.02137, 0.002327, 0.01136, 0.001511, 0.02107, 0.01128, 0.03122, 0.01928, 1.0, 0.02107, 0.9985, 0.01136, 0.9977, 0.009596, 1.0, 0.009596, 1.0, 0.01136, 0.9977, 0.002327, 0.9886, 4.325e-05, 0.9904, 4.325e-05, 0.9904, 0.002327, 0.9886, 0.001511, 0.9789, 0.0, 0.9807, 0.02107, 0.001511, 0.01928, 0.0, 0.009596, 4.325e-05, 0.01136, 0.002327, 0.01136, 0.002327, 0.009596, 4.325e-05, 4.325e-05, 0.009596, 0.002327, 0.01136, 0.002327, 0.01136, 4.325e-05, 0.009596, 0.0, 0.01928, 0.001511, 0.02107, 0.9774, 0.04296, 0.9887, 0.03122, 0.9867, 0.02137, 0.9748, 0.03276, 0.9748, 0.03276, 0.9867, 0.02137, 0.9786, 0.01331, 0.9672, 0.0252, 0.9672, 0.0252, 0.9786, 0.01331, 0.9688, 0.01128, 0.957, 0.02255, 0.9887, 0.03122, 0.9985, 0.02107, 0.9977, 0.01136, 0.9867, 0.02137, 0.9867, 0.02137, 0.9977, 0.01136, 0.9886, 0.002327, 0.9786, 0.01331, 0.9786, 0.01331, 0.9886, 0.002327, 0.9789, 0.001511, 0.9688, 0.01128, 0.9985, 0.02107, 1.0, 0.01928, 1.0, 0.009596, 0.9977, 0.01136, 0.9977, 0.01136, 1.0, 0.009596, 0.9904, 4.325e-05, 0.9886, 0.002327, 0.9886, 0.002327, 0.9904, 4.325e-05, 0.9807, 0.0, 0.9789, 0.001511, 0.957, 0.9774, 0.9688, 0.9887, 0.9786, 0.9867, 0.9672, 0.9748, 0.9672, 0.9748, 0.9786, 0.9867, 0.9867, 0.9786, 0.9748, 0.9672, 0.9748, 0.9672, 0.9867, 0.9786, 0.9887, 0.9688, 0.9774, 0.957, 0.9688, 0.9887, 0.9789, 0.9985, 0.9886, 0.9977, 0.9786, 0.9867, 0.9786, 0.9867, 0.9886, 0.9977, 0.9977, 0.9886, 0.9867, 0.9786, 0.9867, 0.9786, 0.9977, 0.9886, 0.9985, 0.9789, 0.9887, 0.9688, 0.9789, 0.9985, 0.9807, 1.0, 0.9904, 1.0, 0.9886, 0.9977, 0.9886, 0.9977, 0.9904, 1.0, 1.0, 0.9904, 0.9977, 0.9886, 0.9977, 0.9886, 1.0, 0.9904, 1.0, 0.9807, 0.9985, 0.9789, 0.1338, 0.8862, 0.123, 0.8974, 0.1128, 0.8948, 0.1239, 0.8841, 0.1239, 0.8841, 0.1128, 0.8948, 0.1052, 0.8872, 0.1159, 0.8761, 0.1159, 0.8761, 0.1052, 0.8872, 0.1026, 0.877, 0.1138, 0.8662, 0.123, 0.1026, 0.1338, 0.1138, 0.1239, 0.1159, 0.1128, 0.1052, 0.1128, 0.1052, 0.1239, 0.1159, 0.1159, 0.1239, 0.1052, 0.1128, 0.1052, 0.1128, 0.1159, 0.1239, 0.1138, 0.1338, 0.1026, 0.123, 0.143, 0.8764, 0.1338, 0.8862, 0.1239, 0.8841, 0.1334, 0.8756, 0.1334, 0.8756, 0.1239, 0.8841, 0.1159, 0.8761, 0.1244, 0.8666, 0.1244, 0.8666, 0.1159, 0.8761, 0.1138, 0.8662, 0.1236, 0.857, 0.1338, 0.1138, 0.143, 0.1236, 0.1334, 0.1244, 0.1239, 0.1159, 0.1239, 0.1159, 0.1334, 0.1244, 0.1244, 0.1334, 0.1159, 0.1239, 0.1159, 0.1239, 0.1244, 0.1334, 0.1236, 0.143, 0.1138, 0.1338, 0.1444, 0.8749, 0.143, 0.8764, 0.1334, 0.8756, 0.1347, 0.8748, 0.1347, 0.8748, 0.1334, 0.8756, 0.1244, 0.8666, 0.1252, 0.8653, 0.1252, 0.8653, 0.1244, 0.8666, 0.1236, 0.857, 0.1251, 0.8556, 0.143, 0.1236, 0.1444, 0.1251, 0.1347, 0.1252, 0.1334, 0.1244, 0.1334, 0.1244, 0.1347, 0.1252, 0.1252, 0.1347, 0.1244, 0.1334, 0.1244, 0.1334, 0.1252, 0.1347, 0.1251, 0.1444, 0.1236, 0.143, 0.8974, 0.123, 0.8862, 0.1338, 0.8841, 0.1239, 0.8948, 0.1128, 0.8948, 0.1128, 0.8841, 0.1239, 0.8761, 0.1159, 0.8872, 0.1052, 0.8872, 0.1052, 0.8761, 0.1159, 0.8662, 0.1138, 0.877, 0.1026, 0.8862, 0.1338, 0.8764, 0.143, 0.8756, 0.1334, 0.8841, 0.1239, 0.8841, 0.1239, 0.8756, 0.1334, 0.8666, 0.1244, 0.8761, 0.1159, 0.8761, 0.1159, 0.8666, 0.1244, 0.857, 0.1236, 0.8662, 0.1138, 0.8764, 0.143, 0.8749, 0.1444, 0.8748, 0.1347, 0.8756, 0.1334, 0.8756, 0.1334, 0.8748, 0.1347, 0.8653, 0.1252, 0.8666, 0.1244, 0.8666, 0.1244, 0.8653, 0.1252, 0.8556, 0.1251, 0.857, 0.1236, 0.877, 0.8974, 0.8662, 0.8862, 0.8761, 0.8841, 0.8872, 0.8948, 0.8872, 0.8948, 0.8761, 0.8841, 0.8841, 0.8761, 0.8948, 0.8872, 0.8948, 0.8872, 0.8841, 0.8761, 0.8862, 0.8662, 0.8974, 0.877, 0.8662, 0.8862, 0.857, 0.8764, 0.8666, 0.8756, 0.8761, 0.8841, 0.8761, 0.8841, 0.8666, 0.8756, 0.8756, 0.8666, 0.8841, 0.8761, 0.8841, 0.8761, 0.8756, 0.8666, 0.8764, 0.857, 0.8862, 0.8662, 0.857, 0.8764, 0.8556, 0.8749, 0.8653, 0.8748, 0.8666, 0.8756, 0.8666, 0.8756, 0.8653, 0.8748, 0.8748, 0.8653, 0.8756, 0.8666, 0.8756, 0.8666, 0.8748, 0.8653, 0.8749, 0.8556, 0.8764, 0.857, 0.02107, 0.9985, 0.01928, 1.0, 0.009596, 1.0, 0.01136, 0.9977, 0.01136, 0.9977, 0.009596, 1.0, 4.325e-05, 0.9904, 0.002327, 0.9886, 0.002327, 0.9886, 4.325e-05, 0.9904, 0.0, 0.9807, 0.001511, 0.9789, 0.01928, 0.0, 0.02107, 0.001511, 0.01136, 0.002327, 0.009596, 4.325e-05, 0.009596, 4.325e-05, 0.01136, 0.002327, 0.002327, 0.01136, 4.325e-05, 0.009596, 4.325e-05, 0.009596, 0.002327, 0.01136, 0.001511, 0.02107, 0.0, 0.01928, 0.03122, 0.9887, 0.02107, 0.9985, 0.01136, 0.9977, 0.02137, 0.9867, 0.02137, 0.9867, 0.01136, 0.9977, 0.002327, 0.9886, 0.01331, 0.9786, 0.01331, 0.9786, 0.002327, 0.9886, 0.001511, 0.9789, 0.01128, 0.9688, 0.02107, 0.001511, 0.03122, 0.01128, 0.02137, 0.01331, 0.01136, 0.002327, 0.01136, 0.002327, 0.02137, 0.01331, 0.01331, 0.02137, 0.002327, 0.01136, 0.002327, 0.01136, 0.01331, 0.02137, 0.01128, 0.03122, 0.001511, 0.02107, 0.04296, 0.9774, 0.03122, 0.9887, 0.02137, 0.9867, 0.03276, 0.9748, 0.03276, 0.9748, 0.02137, 0.9867, 0.01331, 0.9786, 0.0252, 0.9672, 0.0252, 0.9672, 0.01331, 0.9786, 0.01128, 0.9688, 0.02255, 0.957, 0.03122, 0.01128, 0.04296, 0.02255, 0.03276, 0.0252, 0.02137, 0.01331, 0.02137, 0.01331, 0.03276, 0.0252, 0.0252, 0.03276, 0.01331, 0.02137, 0.01331, 0.02137, 0.0252, 0.03276, 0.02255, 0.04296, 0.01128, 0.03122, 1.0, 0.01928, 0.9985, 0.02107, 0.9977, 0.01136, 1.0, 0.009596, 1.0, 0.009596, 0.9977, 0.01136, 0.9886, 0.002327, 0.9904, 4.325e-05, 0.9904, 4.325e-05, 0.9886, 0.002327, 0.9789, 0.001511, 0.9807, 0.0, 0.9985, 0.02107, 0.9887, 0.03122, 0.9867, 0.02137, 0.9977, 0.01136, 0.9977, 0.01136, 0.9867, 0.02137, 0.9786, 0.01331, 0.9886, 0.002327, 0.9886, 0.002327, 0.9786, 0.01331, 0.9688, 0.01128, 0.9789, 0.001511, 0.9887, 0.03122, 0.9774, 0.04296, 0.9748, 0.03276, 0.9867, 0.02137, 0.9867, 0.02137, 0.9748, 0.03276, 0.9672, 0.0252, 0.9786, 0.01331, 0.9786, 0.01331, 0.9672, 0.0252, 0.957, 0.02255, 0.9688, 0.01128, 0.9807, 1.0, 0.9789, 0.9985, 0.9886, 0.9977, 0.9904, 1.0, 0.9904, 1.0, 0.9886, 0.9977, 0.9977, 0.9886, 1.0, 0.9904, 1.0, 0.9904, 0.9977, 0.9886, 0.9985, 0.9789, 1.0, 0.9807, 0.9789, 0.9985, 0.9688, 0.9887, 0.9786, 0.9867, 0.9886, 0.9977, 0.9886, 0.9977, 0.9786, 0.9867, 0.9867, 0.9786, 0.9977, 0.9886, 0.9977, 0.9886, 0.9867, 0.9786, 0.9887, 0.9688, 0.9985, 0.9789, 0.9688, 0.9887, 0.957, 0.9774, 0.9672, 0.9748, 0.9786, 0.9867, 0.9786, 0.9867, 0.9672, 0.9748, 0.9748, 0.9672, 0.9867, 0.9786, 0.9867, 0.9786, 0.9748, 0.9672, 0.9774, 0.957, 0.9887, 0.9688, 0.01928, 1.0, 0.01928, 1.0, 0.009596, 1.0, 0.009596, 1.0, 0.009596, 1.0, 0.009596, 1.0, 4.325e-05, 0.9904, 4.325e-05, 0.9904, 4.325e-05, 0.9904, 4.325e-05, 0.9904, 0.0, 0.9807, 0.0, 0.9807, 0.01928, 0.0, 0.01928, 0.0, 0.009596, 4.325e-05, 0.009596, 4.325e-05, 0.009596, 4.325e-05, 0.009596, 4.325e-05, 4.325e-05, 0.009596, 4.325e-05, 0.009596, 4.325e-05, 0.009596, 4.325e-05, 0.009596, 0.0, 0.01928, 0.0, 0.01928, 0.9687, 0.05197, 0.9774, 0.04296, 0.9748, 0.03276, 0.9659, 0.04163, 0.9659, 0.04163, 0.9748, 0.03276, 0.9672, 0.0252, 0.9584, 0.03405, 0.9584, 0.03405, 0.9672, 0.0252, 0.957, 0.02255, 0.948, 0.03128, 0.02255, 0.04296, 0.03128, 0.05197, 0.03405, 0.04163, 0.0252, 0.03276, 0.0252, 0.03276, 0.03405, 0.04163, 0.04163, 0.03405, 0.03276, 0.0252, 0.03276, 0.0252, 0.04163, 0.03405, 0.05197, 0.03128, 0.04296, 0.02255, 0.04296, 0.9774, 0.05197, 0.9687, 0.04163, 0.9659, 0.03276, 0.9748, 0.03276, 0.9748, 0.04163, 0.9659, 0.03405, 0.9584, 0.0252, 0.9672, 0.0252, 0.9672, 0.03405, 0.9584, 0.03128, 0.948, 0.02255, 0.957, 1.0, 0.01928, 1.0, 0.01928, 1.0, 0.009596, 1.0, 0.009596, 1.0, 0.009596, 1.0, 0.009596, 0.9904, 4.325e-05, 0.9904, 4.325e-05, 0.9904, 4.325e-05, 0.9904, 4.325e-05, 0.9807, 0.0, 0.9807, 0.0, 0.9807, 1.0, 0.9807, 1.0, 0.9904, 1.0, 0.9904, 1.0, 0.9904, 1.0, 0.9904, 1.0, 1.0, 0.9904, 1.0, 0.9904, 1.0, 0.9904, 1.0, 0.9904, 1.0, 0.9807, 1.0, 0.9807, 0.948, 0.9687, 0.957, 0.9774, 0.9672, 0.9748, 0.9584, 0.9659, 0.9584, 0.9659, 0.9672, 0.9748, 0.9748, 0.9672, 0.9659, 0.9584, 0.9659, 0.9584, 0.9748, 0.9672, 0.9774, 0.957, 0.9687, 0.948, 0.123, 0.1026, 0.1145, 0.09384, 0.1042, 0.09661, 0.1128, 0.1052, 0.1128, 0.1052, 0.1042, 0.09661, 0.09661, 0.1042, 0.1052, 0.1128, 0.1052, 0.1128, 0.09661, 0.1042, 0.09384, 0.1145, 0.1026, 0.123, 0.1145, 0.9062, 0.123, 0.8974, 0.1128, 0.8948, 0.1042, 0.9034, 0.1042, 0.9034, 0.1128, 0.8948, 0.1052, 0.8872, 0.09661, 0.8958, 0.09661, 0.8958, 0.1052, 0.8872, 0.1026, 0.877, 0.09384, 0.8855, 0.1251, 0.8556, 0.1251, 0.8556, 0.1252, 0.8653, 0.1252, 0.8653, 0.1252, 0.8653, 0.1252, 0.8653, 0.1347, 0.8748, 0.1347, 0.8748, 0.1347, 0.8748, 0.1347, 0.8748, 0.1444, 0.8749, 0.1444, 0.8749, 0.8749, 0.8556, 0.8749, 0.8556, 0.8748, 0.8653, 0.8748, 0.8653, 0.8748, 0.8653, 0.8748, 0.8653, 0.8653, 0.8748, 0.8653, 0.8748, 0.8653, 0.8748, 0.8653, 0.8748, 0.8556, 0.8749, 0.8556, 0.8749, 0.1444, 0.1251, 0.1444, 0.1251, 0.1347, 0.1252, 0.1347, 0.1252, 0.1347, 0.1252, 0.1347, 0.1252, 0.1252, 0.1347, 0.1252, 0.1347, 0.1252, 0.1347, 0.1252, 0.1347, 0.1251, 0.1444, 0.1251, 0.1444, 0.9062, 0.8855, 0.8974, 0.877, 0.8948, 0.8872, 0.9034, 0.8958, 0.9034, 0.8958, 0.8948, 0.8872, 0.8872, 0.8948, 0.8958, 0.9034, 0.8958, 0.9034, 0.8872, 0.8948, 0.877, 0.8974, 0.8855, 0.9062, 0.8974, 0.123, 0.9062, 0.1145, 0.9034, 0.1042, 0.8948, 0.1128, 0.8948, 0.1128, 0.9034, 0.1042, 0.8958, 0.09661, 0.8872, 0.1052, 0.8872, 0.1052, 0.8958, 0.09661, 0.8855, 0.09384, 0.877, 0.1026, 0.8749, 0.1444, 0.8749, 0.1444, 0.8748, 0.1347, 0.8748, 0.1347, 0.8748, 0.1347, 0.8748, 0.1347, 0.8653, 0.1252, 0.8653, 0.1252, 0.8653, 0.1252, 0.8653, 0.1252, 0.8556, 0.1251, 0.8556, 0.1251, 0.1145, 0.09384, 0.123, 0.1026, 0.1128, 0.1052, 0.1042, 0.09661, 0.1042, 0.09661, 0.1128, 0.1052, 0.1052, 0.1128, 0.09661, 0.1042, 0.09661, 0.1042, 0.1052, 0.1128, 0.1026, 0.123, 0.09384, 0.1145, 0.123, 0.8974, 0.1145, 0.9062, 0.1042, 0.9034, 0.1128, 0.8948, 0.1128, 0.8948, 0.1042, 0.9034, 0.09661, 0.8958, 0.1052, 0.8872, 0.1052, 0.8872, 0.09661, 0.8958, 0.09384, 0.8855, 0.1026, 0.877, 0.8974, 0.877, 0.9062, 0.8855, 0.9034, 0.8958, 0.8948, 0.8872, 0.8948, 0.8872, 0.9034, 0.8958, 0.8958, 0.9034, 0.8872, 0.8948, 0.8872, 0.8948, 0.8958, 0.9034, 0.8855, 0.9062, 0.877, 0.8974, 0.9062, 0.1145, 0.8974, 0.123, 0.8948, 0.1128, 0.9034, 0.1042, 0.9034, 0.1042, 0.8948, 0.1128, 0.8872, 0.1052, 0.8958, 0.09661, 0.8958, 0.09661, 0.8872, 0.1052, 0.877, 0.1026, 0.8855, 0.09384, 0.04296, 0.02255, 0.05231, 0.03162, 0.04196, 0.03439, 0.03276, 0.0252, 0.03276, 0.0252, 0.04196, 0.03439, 0.03439, 0.04196, 0.0252, 0.03276, 0.0252, 0.03276, 0.03439, 0.04196, 0.03162, 0.05231, 0.02255, 0.04296, 0.05231, 0.9684, 0.04296, 0.9774, 0.03276, 0.9748, 0.04196, 0.9656, 0.04196, 0.9656, 0.03276, 0.9748, 0.0252, 0.9672, 0.03439, 0.958, 0.03439, 0.958, 0.0252, 0.9672, 0.02255, 0.957, 0.03162, 0.9477, 0.9684, 0.9477, 0.9774, 0.957, 0.9748, 0.9672, 0.9656, 0.958, 0.9656, 0.958, 0.9748, 0.9672, 0.9672, 0.9748, 0.958, 0.9656, 0.958, 0.9656, 0.9672, 0.9748, 0.957, 0.9774, 0.9477, 0.9684, 0.9774, 0.04296, 0.9684, 0.05231, 0.9656, 0.04196, 0.9748, 0.03276, 0.9748, 0.03276, 0.9656, 0.04196, 0.958, 0.03439, 0.9672, 0.0252, 0.9672, 0.0252, 0.958, 0.03439, 0.9477, 0.03162, 0.957, 0.02255, 0.06256, 0.08334, 0.06256, 0.9167, 0.03162, 0.9477, 0.03162, 0.05231])
me_plane.use_remesh_fix_poles = True
me_plane.use_remesh_preserve_attributes = False
me_plane.use_mirror_vertex_groups = False
me_plane.update()

# ---- objects
ob_plane = bpy.data.objects.new('Plane', me_plane)

# ---- transforms, parenting, visibility, modifiers, constraints
ob_plane.location = (0.0, 0.0, 0.0)
ob_plane.lineart.crease_threshold = 0.0

# ---- collection membership
col_collection.objects.link(ob_plane)

# ---- scene / render settings (as saved in the file)
scene.frame_start = 1; scene.frame_end = 250; scene.frame_set(1)
scene.render.engine = 'BLENDER_EEVEE_NEXT'
scene.cycles.use_denoising = False
scene.cycles.samples = 128
scene.cycles.sampling_pattern = 'TABULATED_SOBOL'
scene.cycles.use_adaptive_sampling = False
scene.cycles.use_light_tree = False
scene.view_settings.view_transform = 'Filmic'
bpy.context.view_layer.update()

# ---- added for rendering (the .blend has no active camera and no usable light): camera, sun
cam_auto = bpy.data.cameras.new('AutoCamera')
cam_auto.lens = 50.0
cam_auto.sensor_width = 36.0
cam_auto.clip_end = 1000.0
ob_auto_camera = bpy.data.objects.new('AutoCamera', cam_auto)
scene.collection.objects.link(ob_auto_camera)
ob_auto_camera.location = (2.62193, -3.14632, 2.18504)
ob_auto_camera.rotation_euler = (1.09748, -7.21219e-08, 0.694738)
scene.camera = ob_auto_camera
light_auto_sun = bpy.data.lights.new('AutoSun', 'SUN')
light_auto_sun.energy = 3.0
light_auto_sun.angle = 0.0523599
ob_auto_sun = bpy.data.objects.new('AutoSun', light_auto_sun)
scene.collection.objects.link(ob_auto_sun)
ob_auto_sun.rotation_euler = (0.872665, 0.174533, 0.523599)
bpy.context.view_layer.update()
